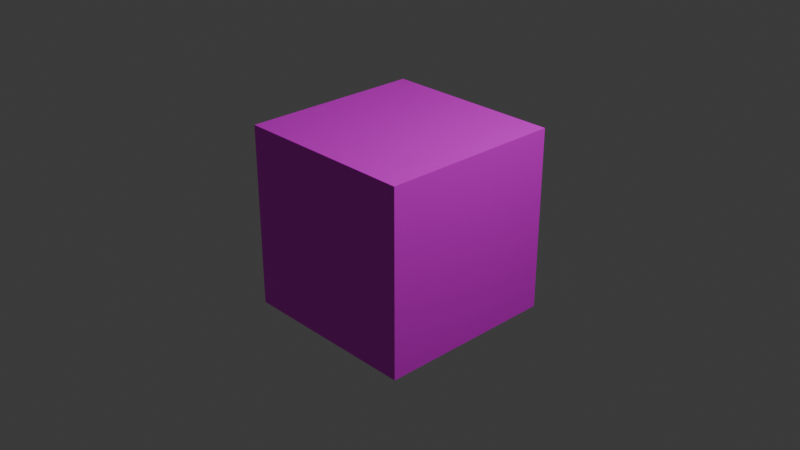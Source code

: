 # Source: cube.blend  (saved by Blender 5.0.119; exported with 4.5.12 LTS)
import bpy
from mathutils import Matrix  # noqa: F401  (used for matrix-valued properties, if any)

bpy.ops.wm.read_factory_settings(use_empty=True)
scene = bpy.context.scene
scene.name = 'Scene'

# ---- collections
col_collection = bpy.data.collections.new('Collection'); scene.collection.children.link(col_collection)

# ---- images (referenced by path relative to the original .blend; pixels are not part of the script)
import os
ASSET_DIR = os.environ.get("B2B_ASSET_DIR", "")  # directory of the original .blend (textures are referenced by path, not embedded)
HERE = os.path.dirname(os.path.abspath(__file__))  # packed textures are extracted next to this script under _unpacked/

def load_image(name, relpath, width, height, colorspace="sRGB"):
    """Load a texture the original file referenced (path relative to the .blend, or extracted next to this script)."""
    p = next((c for c in (os.path.join(HERE, relpath), os.path.join(ASSET_DIR, relpath)) if relpath and os.path.exists(c)), "")
    if p:
        img = bpy.data.images.load(p, check_existing=True)
        img.name = name
    else:  # same state as the original file: an image datablock whose file is absent (Cycles renders it pink)
        img = bpy.data.images.new(name, width, height)
        img.source = "FILE"
        img.filepath = "//" + (relpath or name)
    img.colorspace_settings.name = colorspace
    return img
img_cube_diffuse_jpg = load_image('cube-diffuse.jpg', 'cube-diffuse.jpg', 1024, 1024, 'sRGB')

# ---- materials (node trees are filled in below, after node groups)
mat_material = bpy.data.materials.new('Material')
mat_material.alpha_threshold = 0.0
mat_material.use_backface_culling_lightprobe_volume = False
mat_material.roughness = 0.5
mat_material.line_color = (0.0, 0.0, 0.0, 1.0)

# ---- material node trees
mat_material.use_nodes = True; mat_material.node_tree.nodes.clear()
_N = mat_material.node_tree.nodes; _L = mat_material.node_tree.links
n0 = _N.new('ShaderNodeOutputMaterial'); n0.name = 'Material Output'; n0.location = (200, 100)
n1 = _N.new('ShaderNodeBsdfPrincipled'); n1.name = 'Principled BSDF'; n1.location = (-200, 100)
n2 = _N.new('ShaderNodeTexImage'); n2.name = 'Image Texture'; n2.location = (-490, 80)
n2.image = img_cube_diffuse_jpg
_L.new(n1.outputs[0], n0.inputs[0])
_L.new(n2.outputs[0], n1.inputs[0])
n0.is_active_output = True

# ---- world
world_world = bpy.data.worlds.new('World'); scene.world = world_world
world_world.use_nodes = True; world_world.node_tree.nodes.clear()
_N = world_world.node_tree.nodes; _L = world_world.node_tree.links
n0 = _N.new('ShaderNodeOutputWorld'); n0.name = 'World Output'; n0.location = (200, 100)
n1 = _N.new('ShaderNodeBackground'); n1.name = 'Background'; n1.location = (-200, 100)
n1.inputs[0].default_value = (0.05088, 0.05088, 0.05088, 1.0)
_L.new(n1.outputs[0], n0.inputs[0])
n0.is_active_output = True
world_world.color = (0.05088, 0.05088, 0.05088)
world_world.sun_shadow_jitter_overblur = 0.0

# ---- cameras
cam_camera = bpy.data.cameras.new('Camera')
cam_camera.clip_end = 100.0
cam_camera.ortho_scale = 7.314

# ---- lights
light_light = bpy.data.lights.new('Light', 'POINT')
light_light.energy = 1000.0
light_light.shadow_soft_size = 0.1

# ---- meshes
me_cube = bpy.data.meshes.new('Cube')
me_cube.from_pydata([(1.0, 1.0, 1.0), (1.0, 1.0, -1.0), (1.0, -1.0, 1.0), (1.0, -1.0, -1.0), (-1.0, 1.0, 1.0), (-1.0, 1.0, -1.0), (-1.0, -1.0, 1.0), (-1.0, -1.0, -1.0)], [], [(0, 4, 6, 2), (3, 2, 6, 7), (7, 6, 4, 5), (5, 1, 3, 7), (1, 0, 2, 3), (5, 4, 0, 1)])
_uv = me_cube.uv_layers.new(name='UVMap')
_uv.uv.foreach_set('vector', [0.625, 0.5, 0.875, 0.5, 0.875, 0.75, 0.625, 0.75, 0.375, 0.75, 0.625, 0.75, 0.625, 1.0, 0.375, 1.0, 0.375, 0.0, 0.625, 0.0, 0.625, 0.25, 0.375, 0.25, 0.125, 0.5, 0.375, 0.5, 0.375, 0.75, 0.125, 0.75, 0.375, 0.5, 0.625, 0.5, 0.625, 0.75, 0.375, 0.75, 0.375, 0.25, 0.625, 0.25, 0.625, 0.5, 0.375, 0.5])
me_cube.materials.append(mat_material)
me_cube.use_mirror_vertex_groups = False
me_cube.update()

# ---- objects
ob_cube = bpy.data.objects.new('Cube', me_cube)
ob_light = bpy.data.objects.new('Light', light_light)
ob_camera = bpy.data.objects.new('Camera', cam_camera)

# ---- transforms, parenting, visibility, modifiers, constraints
ob_cube.location = (0.0, 0.0, 0.0)
ob_cube.lock_rotations_4d = False
ob_cube.empty_display_type = 'ARROWS'
ob_cube.lineart.crease_threshold = 0.0
ob_light.location = (4.076, 1.005, 5.904)
ob_light.rotation_euler = (0.6503, 0.05522, 1.866)
ob_light.lock_rotations_4d = False
ob_light.empty_display_type = 'ARROWS'
ob_light.color = (0.0, 0.0, 0.0, 0.0)
ob_light.lineart.crease_threshold = 0.0
ob_camera.location = (7.359, -6.926, 4.958)
ob_camera.rotation_euler = (1.109, 0.0, 0.8149)
ob_camera.lock_rotations_4d = False
ob_camera.empty_display_type = 'ARROWS'
ob_camera.color = (0.0, 0.0, 0.0, 0.0)
ob_camera.display_type = 'WIRE'
ob_camera.lineart.crease_threshold = 0.0

# ---- collection membership
col_collection.objects.link(ob_cube)
col_collection.objects.link(ob_light)
col_collection.objects.link(ob_camera)

# ---- scene / render settings (as saved in the file)
scene.camera = ob_camera
scene.frame_start = 1; scene.frame_end = 250; scene.frame_set(1)
scene.render.engine = 'BLENDER_EEVEE_NEXT'
scene.render.bake_bias = 0.0
scene.render.bake_samples = 0
scene.cycles.sampling_pattern = 'TABULATED_SOBOL'
scene.eevee.use_volume_custom_range = False
bpy.context.view_layer.update()
